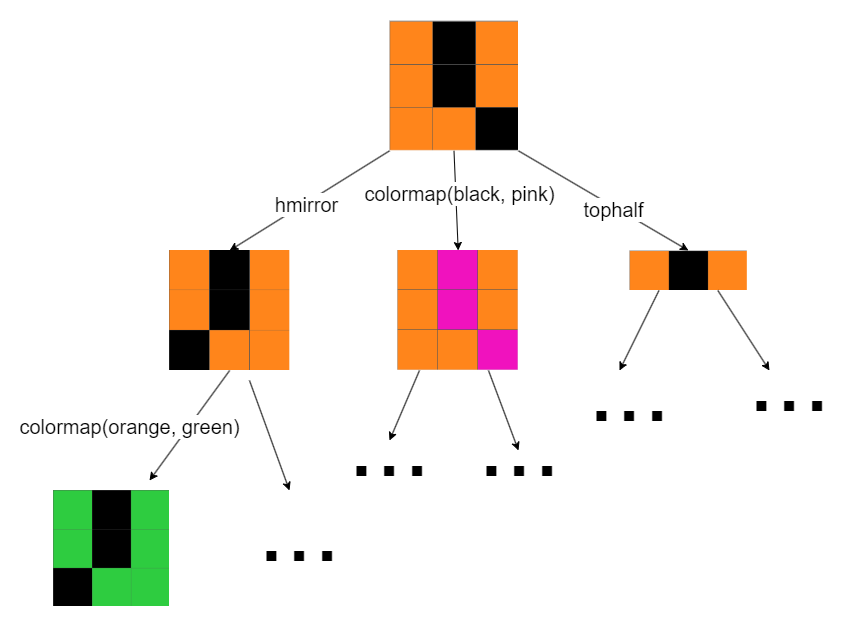

The diagram above was exported from draw.io. Its source (the exported page's mxGraphModel, read from the mxfile embedded in the PNG):
<mxGraphModel dx="1562" dy="853" grid="1" gridSize="10" guides="1" tooltips="1" connect="1" arrows="1" fold="1" page="1" pageScale="1" pageWidth="850" pageHeight="1100" math="0" shadow="0">
  <root>
    <mxCell id="0" />
    <mxCell id="1" parent="0" />
    <mxCell id="s2Ui0y-Mf-MPJZgSVy13-1" value="" style="shape=image;verticalLabelPosition=bottom;labelBackgroundColor=default;verticalAlign=top;aspect=fixed;imageAspect=0;image=data:image/png,(base64 omitted: 2108 chars);" vertex="1" parent="1">
      <mxGeometry x="370" y="130" width="129" height="130.36" as="geometry" />
    </mxCell>
    <mxCell id="s2Ui0y-Mf-MPJZgSVy13-2" value="" style="shape=image;verticalLabelPosition=bottom;labelBackgroundColor=default;verticalAlign=top;aspect=fixed;imageAspect=0;image=data:image/png,(base64 omitted: 2040 chars);" vertex="1" parent="1">
      <mxGeometry x="150" y="360" width="120.32" height="120" as="geometry" />
    </mxCell>
    <mxCell id="s2Ui0y-Mf-MPJZgSVy13-3" value="" style="endArrow=classic;html=1;rounded=0;exitX=0;exitY=1;exitDx=0;exitDy=0;entryX=0.5;entryY=0;entryDx=0;entryDy=0;" edge="1" parent="1" source="s2Ui0y-Mf-MPJZgSVy13-1" target="s2Ui0y-Mf-MPJZgSVy13-2">
      <mxGeometry width="50" height="50" relative="1" as="geometry">
        <mxPoint x="400" y="460" as="sourcePoint" />
        <mxPoint x="450" y="410" as="targetPoint" />
      </mxGeometry>
    </mxCell>
    <mxCell id="s2Ui0y-Mf-MPJZgSVy13-22" value="&lt;font style=&quot;font-size: 20px;&quot;&gt;hmirror&lt;/font&gt;" style="edgeLabel;html=1;align=center;verticalAlign=middle;resizable=0;points=[];" vertex="1" connectable="0" parent="s2Ui0y-Mf-MPJZgSVy13-3">
      <mxGeometry x="0.0499" y="1" relative="1" as="geometry">
        <mxPoint as="offset" />
      </mxGeometry>
    </mxCell>
    <mxCell id="s2Ui0y-Mf-MPJZgSVy13-4" value="" style="shape=image;verticalLabelPosition=bottom;labelBackgroundColor=default;verticalAlign=top;aspect=fixed;imageAspect=0;image=data:image/png,(base64 omitted: 2100 chars);" vertex="1" parent="1">
      <mxGeometry x="378.37" y="360" width="120.63" height="120" as="geometry" />
    </mxCell>
    <mxCell id="s2Ui0y-Mf-MPJZgSVy13-5" value="" style="endArrow=classic;html=1;rounded=0;exitX=0.5;exitY=1;exitDx=0;exitDy=0;entryX=0.5;entryY=0;entryDx=0;entryDy=0;" edge="1" parent="1" source="s2Ui0y-Mf-MPJZgSVy13-1" target="s2Ui0y-Mf-MPJZgSVy13-4">
      <mxGeometry width="50" height="50" relative="1" as="geometry">
        <mxPoint x="400" y="460" as="sourcePoint" />
        <mxPoint x="450" y="410" as="targetPoint" />
      </mxGeometry>
    </mxCell>
    <mxCell id="s2Ui0y-Mf-MPJZgSVy13-23" value="&lt;font style=&quot;font-size: 20px;&quot;&gt;colormap(black, pink)&lt;/font&gt;" style="edgeLabel;html=1;align=center;verticalAlign=middle;resizable=0;points=[];" vertex="1" connectable="0" parent="s2Ui0y-Mf-MPJZgSVy13-5">
      <mxGeometry x="-0.158" y="3" relative="1" as="geometry">
        <mxPoint as="offset" />
      </mxGeometry>
    </mxCell>
    <mxCell id="s2Ui0y-Mf-MPJZgSVy13-6" value="" style="shape=image;verticalLabelPosition=bottom;labelBackgroundColor=default;verticalAlign=top;aspect=fixed;imageAspect=0;image=data:image/png,(base64 omitted: 844 chars);" vertex="1" parent="1">
      <mxGeometry x="610" y="360" width="117.83" height="40" as="geometry" />
    </mxCell>
    <mxCell id="s2Ui0y-Mf-MPJZgSVy13-7" value="" style="endArrow=classic;html=1;rounded=0;exitX=1;exitY=1;exitDx=0;exitDy=0;entryX=0.5;entryY=0;entryDx=0;entryDy=0;" edge="1" parent="1" source="s2Ui0y-Mf-MPJZgSVy13-1" target="s2Ui0y-Mf-MPJZgSVy13-6">
      <mxGeometry width="50" height="50" relative="1" as="geometry">
        <mxPoint x="550" y="300" as="sourcePoint" />
        <mxPoint x="600" y="250" as="targetPoint" />
      </mxGeometry>
    </mxCell>
    <mxCell id="s2Ui0y-Mf-MPJZgSVy13-24" value="&lt;font style=&quot;font-size: 20px;&quot;&gt;tophalf&lt;/font&gt;" style="edgeLabel;html=1;align=center;verticalAlign=middle;resizable=0;points=[];" vertex="1" connectable="0" parent="s2Ui0y-Mf-MPJZgSVy13-7">
      <mxGeometry x="0.1295" y="-2" relative="1" as="geometry">
        <mxPoint as="offset" />
      </mxGeometry>
    </mxCell>
    <mxCell id="s2Ui0y-Mf-MPJZgSVy13-8" value="" style="endArrow=classic;html=1;rounded=0;exitX=0.5;exitY=1;exitDx=0;exitDy=0;" edge="1" parent="1" source="s2Ui0y-Mf-MPJZgSVy13-2">
      <mxGeometry width="50" height="50" relative="1" as="geometry">
        <mxPoint x="210" y="610" as="sourcePoint" />
        <mxPoint x="130" y="590" as="targetPoint" />
      </mxGeometry>
    </mxCell>
    <mxCell id="s2Ui0y-Mf-MPJZgSVy13-25" value="&lt;font style=&quot;font-size: 20px;&quot;&gt;colormap(orange, green)&lt;/font&gt;" style="edgeLabel;html=1;align=center;verticalAlign=middle;resizable=0;points=[];" vertex="1" connectable="0" parent="s2Ui0y-Mf-MPJZgSVy13-8">
      <mxGeometry x="0.0996" y="1" relative="1" as="geometry">
        <mxPoint x="-57" y="-6" as="offset" />
      </mxGeometry>
    </mxCell>
    <mxCell id="s2Ui0y-Mf-MPJZgSVy13-9" value="" style="shape=image;verticalLabelPosition=bottom;labelBackgroundColor=default;verticalAlign=top;aspect=fixed;imageAspect=0;image=data:image/png,(base64 omitted: 2048 chars);" vertex="1" parent="1">
      <mxGeometry x="34" y="600" width="116" height="116" as="geometry" />
    </mxCell>
    <mxCell id="s2Ui0y-Mf-MPJZgSVy13-10" value="" style="endArrow=classic;html=1;rounded=0;" edge="1" parent="1">
      <mxGeometry width="50" height="50" relative="1" as="geometry">
        <mxPoint x="230" y="490" as="sourcePoint" />
        <mxPoint x="270" y="600" as="targetPoint" />
      </mxGeometry>
    </mxCell>
    <mxCell id="s2Ui0y-Mf-MPJZgSVy13-11" value="&lt;font style=&quot;font-size: 100px;&quot;&gt;...&lt;/font&gt;" style="text;html=1;align=center;verticalAlign=middle;whiteSpace=wrap;rounded=0;" vertex="1" parent="1">
      <mxGeometry x="250" y="620" width="60" height="30" as="geometry" />
    </mxCell>
    <mxCell id="s2Ui0y-Mf-MPJZgSVy13-12" value="" style="endArrow=classic;html=1;rounded=0;exitX=0.179;exitY=1;exitDx=0;exitDy=0;exitPerimeter=0;" edge="1" parent="1" source="s2Ui0y-Mf-MPJZgSVy13-4">
      <mxGeometry width="50" height="50" relative="1" as="geometry">
        <mxPoint x="400" y="360" as="sourcePoint" />
        <mxPoint x="370" y="550" as="targetPoint" />
      </mxGeometry>
    </mxCell>
    <mxCell id="s2Ui0y-Mf-MPJZgSVy13-13" value="&lt;font style=&quot;font-size: 100px;&quot;&gt;...&lt;/font&gt;" style="text;html=1;align=center;verticalAlign=middle;whiteSpace=wrap;rounded=0;" vertex="1" parent="1">
      <mxGeometry x="340" y="535" width="60" height="30" as="geometry" />
    </mxCell>
    <mxCell id="s2Ui0y-Mf-MPJZgSVy13-14" value="" style="endArrow=classic;html=1;rounded=0;" edge="1" parent="1">
      <mxGeometry width="50" height="50" relative="1" as="geometry">
        <mxPoint x="469" y="480" as="sourcePoint" />
        <mxPoint x="499" y="560" as="targetPoint" />
      </mxGeometry>
    </mxCell>
    <mxCell id="s2Ui0y-Mf-MPJZgSVy13-15" value="&lt;font style=&quot;font-size: 100px;&quot;&gt;...&lt;/font&gt;" style="text;html=1;align=center;verticalAlign=middle;whiteSpace=wrap;rounded=0;" vertex="1" parent="1">
      <mxGeometry x="470" y="535" width="60" height="30" as="geometry" />
    </mxCell>
    <mxCell id="s2Ui0y-Mf-MPJZgSVy13-17" value="" style="endArrow=classic;html=1;rounded=0;exitX=0.25;exitY=1;exitDx=0;exitDy=0;" edge="1" parent="1" source="s2Ui0y-Mf-MPJZgSVy13-6">
      <mxGeometry width="50" height="50" relative="1" as="geometry">
        <mxPoint x="400" y="360" as="sourcePoint" />
        <mxPoint x="600" y="480" as="targetPoint" />
      </mxGeometry>
    </mxCell>
    <mxCell id="s2Ui0y-Mf-MPJZgSVy13-18" value="" style="endArrow=classic;html=1;rounded=0;exitX=0.75;exitY=1;exitDx=0;exitDy=0;" edge="1" parent="1" source="s2Ui0y-Mf-MPJZgSVy13-6">
      <mxGeometry width="50" height="50" relative="1" as="geometry">
        <mxPoint x="710" y="510" as="sourcePoint" />
        <mxPoint x="750" y="480" as="targetPoint" />
      </mxGeometry>
    </mxCell>
    <mxCell id="s2Ui0y-Mf-MPJZgSVy13-19" value="&lt;font style=&quot;font-size: 100px;&quot;&gt;...&lt;/font&gt;" style="text;html=1;align=center;verticalAlign=middle;whiteSpace=wrap;rounded=0;" vertex="1" parent="1">
      <mxGeometry x="580" y="480" width="60" height="30" as="geometry" />
    </mxCell>
    <mxCell id="s2Ui0y-Mf-MPJZgSVy13-20" value="&lt;font style=&quot;font-size: 100px;&quot;&gt;...&lt;/font&gt;" style="text;html=1;align=center;verticalAlign=middle;whiteSpace=wrap;rounded=0;" vertex="1" parent="1">
      <mxGeometry x="740" y="470" width="60" height="30" as="geometry" />
    </mxCell>
  </root>
</mxGraphModel>